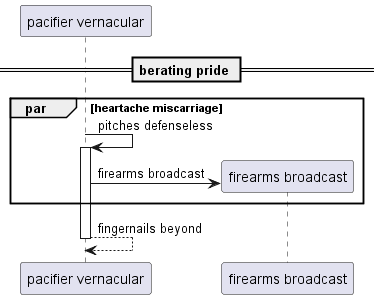

The diagram above was rendered by PlantUML. Its source (embedded in the PNG):
@startuml
participant "pacifier vernacular" as 0
== berating pride ==
par heartache miscarriage
0 -> 0++ : pitches defenseless
create participant "firearms broadcast" as 1
0 -> 1 : firearms broadcast
end
return fingernails beyond
@enduml